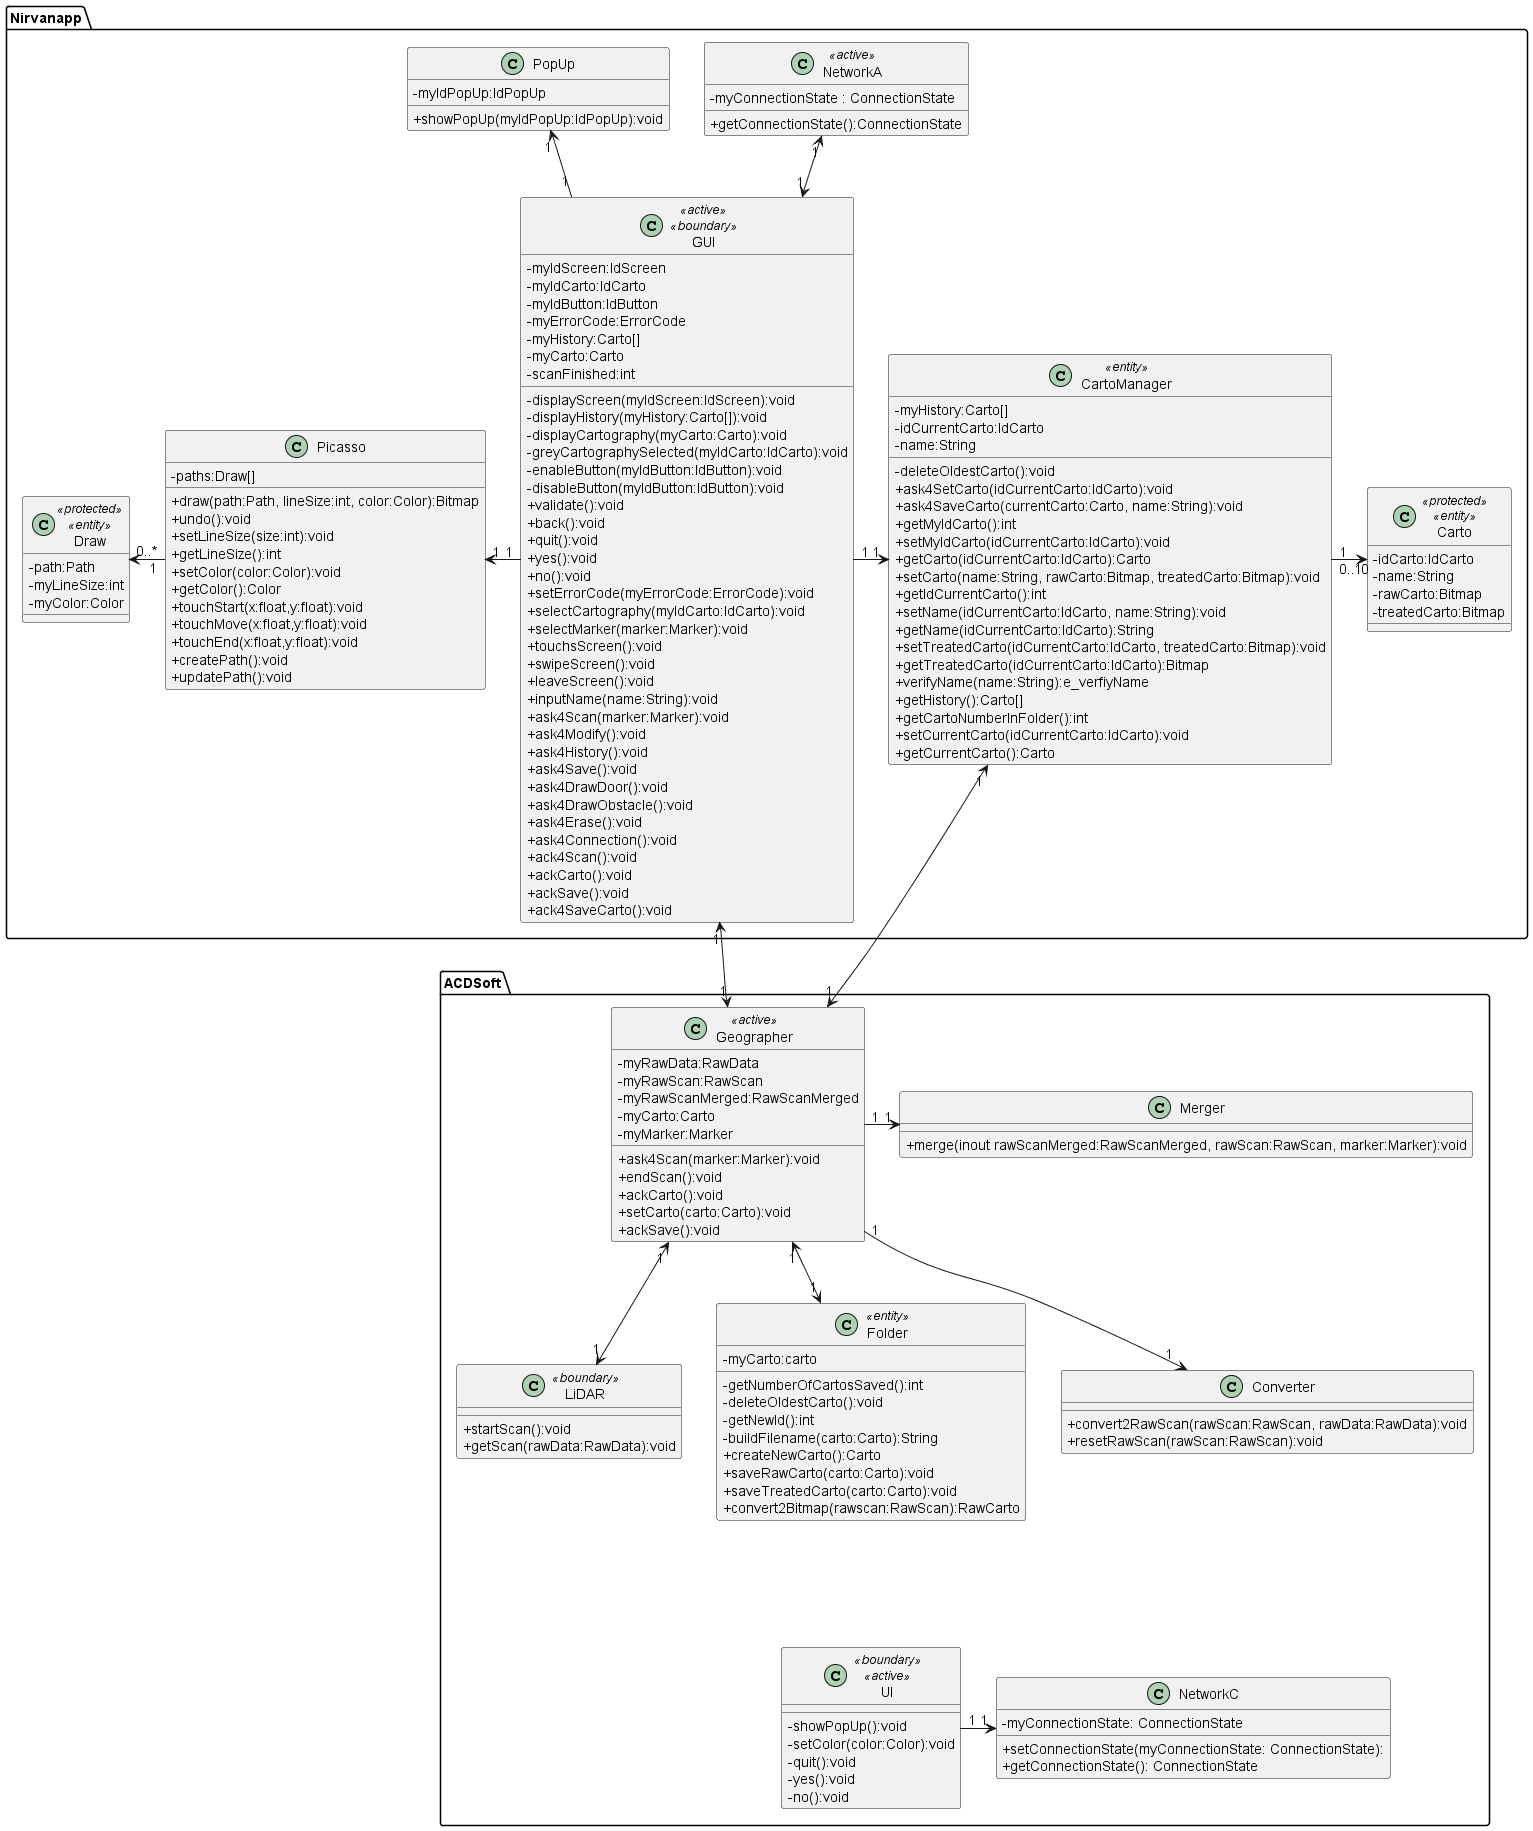

The diagram above was rendered by PlantUML. Its source (embedded in the PNG):
@startuml diagrammeDeClasse

skinparam classAttributeIconSize 0
skinparam backgroundcolor transparent

package "Nirvanapp" 
{

    class Carto <<protected>> <<entity>>
    {
        -idCarto:IdCarto
        -name:String
        -rawCarto:Bitmap
        -treatedCarto:Bitmap
    }

    class Draw <<protected>> <<entity>>
    {
        -path:Path
        -myLineSize:int 
        -myColor:Color
    }

    class GUI <<active>> <<boundary>>
    {
        -myIdScreen:IdScreen
        -myIdCarto:IdCarto
        -myIdButton:IdButton
        -myErrorCode:ErrorCode
        -myHistory:Carto[]
        -myCarto:Carto
        -scanFinished:int
        -displayScreen(myIdScreen:IdScreen):void
        -displayHistory(myHistory:Carto[]):void
        -displayCartography(myCarto:Carto):void
        -greyCartographySelected(myIdCarto:IdCarto):void
        -enableButton(myIdButton:IdButton):void
        -disableButton(myIdButton:IdButton):void
        +validate():void
        +back():void
        +quit():void
        +yes():void
        +no():void
        +setErrorCode(myErrorCode:ErrorCode):void
        +selectCartography(myIdCarto:IdCarto):void
        +selectMarker(marker:Marker):void
        +touchsScreen():void
        +swipeScreen():void
        +leaveScreen():void
        +inputName(name:String):void
        +ask4Scan(marker:Marker):void
        +ask4Modify():void
        +ask4History():void
        +ask4Save():void
        +ask4DrawDoor():void
        +ask4DrawObstacle():void
        +ask4Erase():void
        +ask4Connection():void
        +ack4Scan():void
        +ackCarto():void
        +ackSave():void
        +ack4SaveCarto():void
    }

    class Picasso
    {
        -paths:Draw[]
        +draw(path:Path, lineSize:int, color:Color):Bitmap
        +undo():void
        +setLineSize(size:int):void 
        +getLineSize():int
        +setColor(color:Color):void 
        +getColor():Color
        +touchStart(x:float,y:float):void
        +touchMove(x:float,y:float):void
        +touchEnd(x:float,y:float):void
        +createPath():void
        +updatePath():void
    }

    class "CartoManager" as CM <<entity>>
    {
        -myHistory:Carto[]
        -idCurrentCarto:IdCarto
        -name:String
        -deleteOldestCarto():void
        +ask4SetCarto(idCurrentCarto:IdCarto):void
        +ask4SaveCarto(currentCarto:Carto, name:String):void
        +getMyIdCarto():int
        +setMyIdCarto(idCurrentCarto:IdCarto):void
        +getCarto(idCurrentCarto:IdCarto):Carto
        +setCarto(name:String, rawCarto:Bitmap, treatedCarto:Bitmap):void
        +getIdCurrentCarto():int
        +setName(idCurrentCarto:IdCarto, name:String):void
        +getName(idCurrentCarto:IdCarto):String
        +setTreatedCarto(idCurrentCarto:IdCarto, treatedCarto:Bitmap):void
        +getTreatedCarto(idCurrentCarto:IdCarto):Bitmap
        +verifyName(name:String):e_verfiyName
        +getHistory():Carto[]
        +getCartoNumberInFolder():int
        +setCurrentCarto(idCurrentCarto:IdCarto):void
        +getCurrentCarto():Carto
    }

    class "NetworkA" as NA <<active>>
    {
        -myConnectionState : ConnectionState
        +getConnectionState():ConnectionState
    }

    class "PopUp" as PU
    {
        -myIdPopUp:IdPopUp
        +showPopUp(myIdPopUp:IdPopUp):void
    }

    CM "1" -> "0..10" Carto
    Picasso"1" -l-> "   0..*"Draw
    NA "1" <-d-> "1" GUI
    Picasso "1" <- "1" GUI
    GUI "1" -r-> "1" CM
    PU "1"<-"1" GUI

    PU -[hidden]r-> NA
}

package "ACDSoft" 
{  

    class "UI" as UI <<boundary>> <<active>>
    {
        -showPopUp():void
        -setColor(color:Color):void
        -quit():void
        -yes():void
        -no():void
    }


    class "LiDAR" as LiDAR <<boundary>>
    {
        +startScan():void
        +getScan(rawData:RawData):void
    }

    class "Geographer" as Geographer <<active>>
    {
        -myRawData:RawData 
        -myRawScan:RawScan
        -myRawScanMerged:RawScanMerged
        -myCarto:Carto
        -myMarker:Marker
        +ask4Scan(marker:Marker):void
        +endScan():void
        +ackCarto():void
        +setCarto(carto:Carto):void
        +ackSave():void
    }

    class "Folder" as Folder <<entity>>
    {
        -myCarto:carto
        -getNumberOfCartosSaved():int
        -deleteOldestCarto():void
        -getNewId():int
        -buildFilename(carto:Carto):String
        +createNewCarto():Carto
        +saveRawCarto(carto:Carto):void
        +saveTreatedCarto(carto:Carto):void
        +convert2Bitmap(rawscan:RawScan):RawCarto
    }

    class "Converter" as Converter
    {
        +convert2RawScan(rawScan:RawScan, rawData:RawData):void
        +resetRawScan(rawScan:RawScan):void
    }

    class "Merger" as Merger 
    {
        +merge(inout rawScanMerged:RawScanMerged, rawScan:RawScan, marker:Marker):void
    }


    class "NetworkC" as NC 
    {
        -myConnectionState: ConnectionState
        +setConnectionState(myConnectionState: ConnectionState):
        +getConnectionState(): ConnectionState
    }
}

Geographer "1" <-d-> "1" LiDAR
Geographer "1" <-u-> "1" CM
Geographer "1" <-d-> "1" Folder
Geographer "1" -d-> "1" Converter
GUI "1" <-> "1" Geographer
NC "1" <-l- "1" UI
Geographer "1" -> "1" Merger

Folder <-d[hidden]-> UI : \n \n \n

@enduml